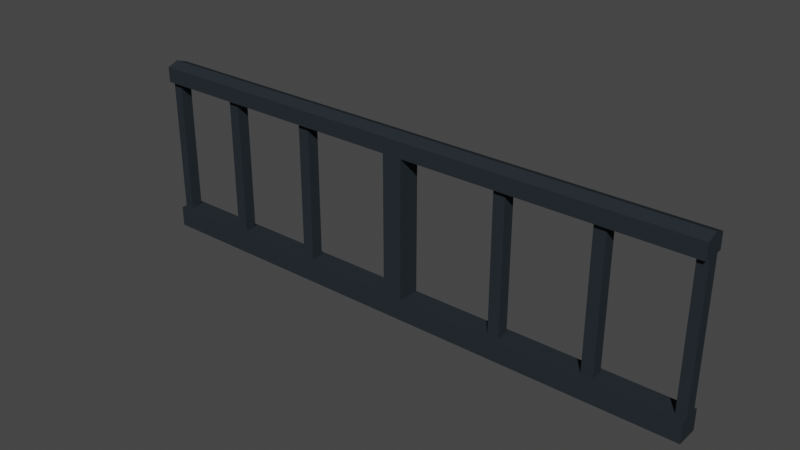 # Source: Railing.blend  (saved by Blender 3.4.6; exported with 4.5.12 LTS)
import bpy
from mathutils import Matrix  # noqa: F401  (used for matrix-valued properties, if any)

bpy.ops.wm.read_factory_settings(use_empty=True)
scene = bpy.context.scene
scene.name = 'Scene'

# ---- collections
col_collection = bpy.data.collections.new('Collection'); scene.collection.children.link(col_collection)

# ---- materials (node trees are filled in below, after node groups)
mat_wall = bpy.data.materials.new('wall')
mat_wall.alpha_threshold = 0.0
mat_wall.use_transparent_shadow = False
mat_wall.roughness = 0.5
mat_wall.line_color = (0.0, 0.0, 0.0, 1.0)

# ---- material node trees
mat_wall.use_nodes = True; mat_wall.node_tree.nodes.clear()
_N = mat_wall.node_tree.nodes; _L = mat_wall.node_tree.links
n0 = _N.new('ShaderNodeOutputMaterial'); n0.name = 'Material Output'; n0.location = (300, 300)
n1 = _N.new('ShaderNodeBsdfPrincipled'); n1.name = 'Principled BSDF'; n1.location = (10, 300)
n1.distribution = 'GGX'
n1.subsurface_method = 'RANDOM_WALK_SKIN'
n1.inputs[0].default_value = (0.02154, 0.02802, 0.03393, 1.0)
n1.inputs[2].default_value = 0.9021
n1.inputs[3].default_value = 1.45
n1.inputs[13].default_value = 0.0567
n1.inputs[27].default_value = (0.0, 0.0, 0.0, 1.0)
n1.inputs[28].default_value = 1.0
_L.new(n1.outputs[0], n0.inputs[0])
n0.is_active_output = True

# ---- world
world_world = bpy.data.worlds.new('World'); scene.world = world_world
world_world.use_nodes = True; world_world.node_tree.nodes.clear()
_N = world_world.node_tree.nodes; _L = world_world.node_tree.links
n0 = _N.new('ShaderNodeOutputWorld'); n0.name = 'World Output'; n0.location = (300, 300)
n1 = _N.new('ShaderNodeBackground'); n1.name = 'Background'; n1.location = (10, 300)
n1.inputs[0].default_value = (0.05088, 0.05088, 0.05088, 1.0)
_L.new(n1.outputs[0], n0.inputs[0])
n0.is_active_output = True
world_world.color = (0.05088, 0.05088, 0.05088)
world_world.use_sun_shadow = False
world_world.sun_shadow_jitter_overblur = 0.0

# ---- meshes
me_railing = bpy.data.meshes.new('railing')
me_railing.from_pydata([(-2.263, 0.2066, 0.1735), (-2.263, 0.2066, -0.5263), (-2.263, 0.1455, 0.1735), (-2.263, 0.1455, -0.5263), (-0.8626, 0.2316, -0.6274), (-0.8626, 0.2316, 0.2518), (-0.8626, 0.1171, -0.6274), (-0.8626, 0.1171, 0.2518), (-2.263, 0.2316, -0.6274), (-2.263, 0.1171, 0.2518), (-2.263, 0.2316, 0.2518), (-2.263, 0.1171, -0.6274), (0.6336, 0.2316, 0.2518), (0.6336, 0.1171, -0.6274), (0.6336, 0.2316, -0.6274), (0.6336, 0.1171, 0.2518), (-0.7649, 0.1744, 0.2723), (0.6336, 0.1744, 0.2723), (-2.214, 0.2066, 0.1735), (-2.214, 0.2066, -0.5263), (-0.8626, 0.1171, 0.1738), (-0.8626, 0.2316, 0.1738), (-2.263, 0.2316, 0.1738), (-2.263, 0.1171, 0.1738), (0.6336, 0.1171, 0.1738), (0.6336, 0.2316, 0.1738), (-2.263, 0.1744, 0.2723), (-2.214, 0.1455, 0.1735), (-2.214, 0.1455, -0.5263), (-0.8626, 0.1171, -0.5233), (-0.8626, 0.2316, -0.5233), (-2.263, 0.2316, -0.5233), (-2.263, 0.1171, -0.5233), (0.6336, 0.1171, -0.5233), (0.6336, 0.2316, -0.5233), (-0.8626, 0.1744, 0.2723), (-0.7649, 0.2316, -0.6274), (-0.7649, 0.1171, 0.2518), (-0.7649, 0.2316, 0.2518), (-0.7649, 0.1171, -0.6274), (-0.7649, 0.2316, 0.1738), (-0.7649, 0.1171, 0.1738), (-0.7649, 0.1171, -0.5233), (-0.7649, 0.2316, -0.5233), (-1.858, 0.1455, -0.525), (-1.858, 0.1455, 0.1748), (-1.858, 0.2066, -0.525), (-1.858, 0.2066, 0.1748), (-1.801, 0.1455, -0.525), (-1.801, 0.1455, 0.1748), (-1.801, 0.2066, -0.525), (-1.801, 0.2066, 0.1748), (-1.394, 0.1455, -0.525), (-1.394, 0.1455, 0.1748), (-1.394, 0.2066, -0.525), (-1.394, 0.2066, 0.1748), (-1.336, 0.1455, -0.525), (-1.336, 0.1455, 0.1748), (-1.336, 0.2066, -0.525), (-1.336, 0.2066, 0.1748), (-0.3024, 0.1455, -0.525), (-0.3024, 0.1455, 0.1748), (-0.3024, 0.2066, -0.525), (-0.3024, 0.2066, 0.1748), (-0.2447, 0.1455, -0.525), (-0.2447, 0.1455, 0.1748), (-0.2447, 0.2066, -0.525), (-0.2447, 0.2066, 0.1748), (0.1624, 0.1455, -0.525), (0.1624, 0.1455, 0.1748), (0.1624, 0.2066, -0.525), (0.1624, 0.2066, 0.1748), (0.2201, 0.1455, -0.525), (0.2201, 0.1455, 0.1748), (0.2201, 0.2066, -0.525), (0.2201, 0.2066, 0.1748), (0.5839, 0.2085, 0.1735), (0.5839, 0.2085, -0.5263), (0.5839, 0.1473, 0.1735), (0.5839, 0.1473, -0.5263), (0.6334, 0.2085, 0.1735), (0.6334, 0.2085, -0.5263), (0.6334, 0.1473, 0.1735), (0.6334, 0.1473, -0.5263)], [], [(1, 0, 18, 19), (19, 18, 27, 28), (3, 2, 0, 1), (16, 35, 7, 37), (8, 4, 6, 11), (41, 37, 7, 20), (22, 10, 5, 21), (5, 10, 26, 35), (1, 19, 28, 3), (35, 26, 9, 7), (20, 7, 9, 23), (36, 14, 13, 39), (40, 38, 12, 25), (8, 11, 32, 31), (29, 20, 21, 30), (15, 24, 25, 12, 17), (31, 32, 29, 30), (42, 41, 20, 29), (13, 14, 34, 33), (12, 38, 16, 17), (18, 0, 2, 27), (28, 27, 2, 3), (39, 42, 29, 6), (8, 31, 30, 4), (38, 5, 35, 16), (6, 29, 32, 11), (36, 43, 34, 14), (4, 30, 43, 36), (13, 33, 42, 39), (40, 25, 24, 41), (30, 21, 40, 43), (21, 5, 38, 40), (4, 36, 39, 6), (24, 15, 37, 41), (17, 16, 37, 15), (43, 42, 33, 34), (20, 23, 22, 21), (10, 22, 23, 9, 26), (44, 45, 47, 46), (46, 47, 51, 50), (50, 51, 49, 48), (48, 49, 45, 44), (46, 50, 48, 44), (51, 47, 45, 49), (52, 53, 55, 54), (54, 55, 59, 58), (58, 59, 57, 56), (56, 57, 53, 52), (54, 58, 56, 52), (59, 55, 53, 57), (60, 61, 63, 62), (62, 63, 67, 66), (66, 67, 65, 64), (64, 65, 61, 60), (62, 66, 64, 60), (67, 63, 61, 65), (68, 69, 71, 70), (70, 71, 75, 74), (74, 75, 73, 72), (72, 73, 69, 68), (70, 74, 72, 68), (75, 71, 69, 73), (42, 43, 40, 41), (77, 76, 80, 81), (81, 80, 82, 83), (79, 78, 76, 77), (77, 81, 83, 79), (80, 76, 78, 82), (83, 82, 78, 79)])
_uv = me_railing.uv_layers.new(name='UVMap')
_uv.uv.foreach_set('vector', [0.375, 0.25, 0.625, 0.25, 0.625, 0.5, 0.375, 0.5, 0.375, 0.5, 0.625, 0.5, 0.625, 0.75, 0.375, 0.75, 0.375, 0.0, 0.625, 0.0, 0.625, 0.25, 0.375, 0.25, 0.7188, 0.625, 0.75, 0.625, 0.75, 0.75, 0.7188, 0.75, 0.1875, 0.5, 0.25, 0.5, 0.25, 0.75, 0.1875, 0.75, 0.5, 0.8438, 0.625, 0.8438, 0.625, 0.875, 0.5, 0.875, 0.5, 0.3125, 0.625, 0.3125, 0.625, 0.375, 0.5, 0.375, 0.75, 0.5, 0.8125, 0.5, 0.8125, 0.625, 0.75, 0.625, 0.125, 0.5, 0.375, 0.5, 0.375, 0.75, 0.125, 0.75, 0.75, 0.625, 0.8125, 0.625, 0.8125, 0.75, 0.75, 0.75, 0.5, 0.875, 0.625, 0.875, 0.625, 0.9375, 0.5, 0.9375, 0.2812, 0.5, 0.3125, 0.5, 0.3125, 0.75, 0.2812, 0.75, 0.5, 0.4062, 0.625, 0.4062, 0.625, 0.4375, 0.5, 0.4375, 0.1875, 0.5, 0.1875, 0.75, 0.4375, 0.9375, 0.4375, 0.3125, 0.4375, 0.875, 0.5, 0.875, 0.5, 0.375, 0.4375, 0.375, 0.625, 0.8125, 0.5, 0.8125, 0.5, 0.4375, 0.625, 0.4375, 0.625, 0.625, 0.4375, 0.3125, 0.4375, 0.9375, 0.4375, 0.875, 0.4375, 0.375, 0.4375, 0.8438, 0.5, 0.8438, 0.5, 0.875, 0.4375, 0.875, 0.3125, 0.75, 0.3125, 0.5, 0.4375, 0.4375, 0.4375, 0.8125, 0.6875, 0.5, 0.7188, 0.5, 0.7188, 0.625, 0.6875, 0.625, 0.625, 0.5, 0.875, 0.5, 0.875, 0.75, 0.625, 0.75, 0.375, 0.75, 0.625, 0.75, 0.625, 1.0, 0.375, 1.0, 0.375, 0.8438, 0.4375, 0.8438, 0.4375, 0.875, 0.375, 0.875, 0.375, 0.3125, 0.4375, 0.3125, 0.4375, 0.375, 0.375, 0.375, 0.7188, 0.5, 0.75, 0.5, 0.75, 0.625, 0.7188, 0.625, 0.375, 0.875, 0.4375, 0.875, 0.4375, 0.9375, 0.375, 0.9375, 0.375, 0.4062, 0.4375, 0.4062, 0.4375, 0.4375, 0.375, 0.4375, 0.375, 0.375, 0.4375, 0.375, 0.4375, 0.4062, 0.375, 0.4062, 0.375, 0.8125, 0.4375, 0.8125, 0.4375, 0.8438, 0.375, 0.8438, 0.5, 0.4062, 0.5, 0.4375, 0.5, 0.8125, 0.5, 0.8438, 0.4375, 0.375, 0.5, 0.375, 0.5, 0.4062, 0.4375, 0.4062, 0.5, 0.375, 0.625, 0.375, 0.625, 0.4062, 0.5, 0.4062, 0.25, 0.5, 0.2812, 0.5, 0.2812, 0.75, 0.25, 0.75, 0.5, 0.8125, 0.625, 0.8125, 0.625, 0.8438, 0.5, 0.8438, 0.6875, 0.625, 0.7188, 0.625, 0.7188, 0.75, 0.6875, 0.75, 0.4375, 0.4062, 0.4375, 0.8438, 0.4375, 0.8125, 0.4375, 0.4375, 0.5, 0.875, 0.5, 0.9375, 0.5, 0.3125, 0.5, 0.375, 0.625, 0.3125, 0.5, 0.3125, 0.5, 0.9375, 0.625, 0.9375, 0.625, 0.625, 0.375, 0.0, 0.625, 0.0, 0.625, 0.25, 0.375, 0.25, 0.375, 0.25, 0.625, 0.25, 0.625, 0.5, 0.375, 0.5, 0.375, 0.5, 0.625, 0.5, 0.625, 0.75, 0.375, 0.75, 0.375, 0.75, 0.625, 0.75, 0.625, 1.0, 0.375, 1.0, 0.125, 0.5, 0.375, 0.5, 0.375, 0.75, 0.125, 0.75, 0.625, 0.5, 0.875, 0.5, 0.875, 0.75, 0.625, 0.75, 0.375, 0.0, 0.625, 0.0, 0.625, 0.25, 0.375, 0.25, 0.375, 0.25, 0.625, 0.25, 0.625, 0.5, 0.375, 0.5, 0.375, 0.5, 0.625, 0.5, 0.625, 0.75, 0.375, 0.75, 0.375, 0.75, 0.625, 0.75, 0.625, 1.0, 0.375, 1.0, 0.125, 0.5, 0.375, 0.5, 0.375, 0.75, 0.125, 0.75, 0.625, 0.5, 0.875, 0.5, 0.875, 0.75, 0.625, 0.75, 0.375, 0.0, 0.625, 0.0, 0.625, 0.25, 0.375, 0.25, 0.375, 0.25, 0.625, 0.25, 0.625, 0.5, 0.375, 0.5, 0.375, 0.5, 0.625, 0.5, 0.625, 0.75, 0.375, 0.75, 0.375, 0.75, 0.625, 0.75, 0.625, 1.0, 0.375, 1.0, 0.125, 0.5, 0.375, 0.5, 0.375, 0.75, 0.125, 0.75, 0.625, 0.5, 0.875, 0.5, 0.875, 0.75, 0.625, 0.75, 0.375, 0.0, 0.625, 0.0, 0.625, 0.25, 0.375, 0.25, 0.375, 0.25, 0.625, 0.25, 0.625, 0.5, 0.375, 0.5, 0.375, 0.5, 0.625, 0.5, 0.625, 0.75, 0.375, 0.75, 0.375, 0.75, 0.625, 0.75, 0.625, 1.0, 0.375, 1.0, 0.125, 0.5, 0.375, 0.5, 0.375, 0.75, 0.125, 0.75, 0.625, 0.5, 0.875, 0.5, 0.875, 0.75, 0.625, 0.75, 0.4375, 0.8438, 0.4375, 0.4062, 0.5, 0.4062, 0.5, 0.8438, 0.375, 0.25, 0.625, 0.25, 0.625, 0.5, 0.375, 0.5, 0.375, 0.5, 0.625, 0.5, 0.625, 0.75, 0.375, 0.75, 0.375, 0.0, 0.625, 0.0, 0.625, 0.25, 0.375, 0.25, 0.125, 0.5, 0.375, 0.5, 0.375, 0.75, 0.125, 0.75, 0.625, 0.5, 0.875, 0.5, 0.875, 0.75, 0.625, 0.75, 0.375, 0.75, 0.625, 0.75, 0.625, 1.0, 0.375, 1.0])
me_railing.materials.append(mat_wall)
me_railing.update()

# ---- objects
ob_railing = bpy.data.objects.new('railing', me_railing)

# ---- transforms, parenting, visibility, modifiers, constraints
ob_railing.location = (1.279, -0.1717, 0.9446)
ob_railing.scale = (1.5, 1.5, 1.5)

# ---- collection membership
col_collection.objects.link(ob_railing)

# ---- scene / render settings (as saved in the file)
scene.frame_start = 1; scene.frame_end = 250; scene.frame_set(1)
scene.render.engine = 'BLENDER_EEVEE_NEXT'
scene.cycles.sampling_pattern = 'TABULATED_SOBOL'
scene.cycles.use_light_tree = False
scene.view_settings.view_transform = 'Filmic'
bpy.context.view_layer.update()

# ---- added for rendering (the .blend has no active camera and no usable light): camera, sun
cam_auto = bpy.data.cameras.new('AutoCamera')
cam_auto.lens = 50.0
cam_auto.sensor_width = 36.0
cam_auto.clip_end = 1000.0
ob_auto_camera = bpy.data.objects.new('AutoCamera', cam_auto)
scene.collection.objects.link(ob_auto_camera)
ob_auto_camera.location = (4.27001, -4.96524, 4.04841)
ob_auto_camera.rotation_euler = (1.09748, -7.21219e-08, 0.694738)
scene.camera = ob_auto_camera
light_auto_sun = bpy.data.lights.new('AutoSun', 'SUN')
light_auto_sun.energy = 3.0
light_auto_sun.angle = 0.0523599
ob_auto_sun = bpy.data.objects.new('AutoSun', light_auto_sun)
scene.collection.objects.link(ob_auto_sun)
ob_auto_sun.rotation_euler = (0.872665, 0.174533, 0.523599)
bpy.context.view_layer.update()
